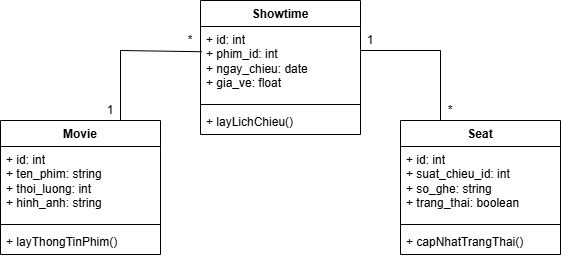

The diagram above was exported from draw.io. Its source (the exported page's mxGraphModel, read from the mxfile embedded in the PNG):
<mxGraphModel dx="985" dy="535" grid="1" gridSize="10" guides="1" tooltips="1" connect="1" arrows="1" fold="1" page="1" pageScale="1" pageWidth="827" pageHeight="1169" math="0" shadow="0">
  <root>
    <mxCell id="0" />
    <mxCell id="1" parent="0" />
    <mxCell id="NJ9y3V1P-4kjZkSyb3-N-1" parent="1" style="swimlane;fontStyle=1;align=center;verticalAlign=top;childLayout=stackLayout;horizontal=1;startSize=26;horizontalStack=0;resizeParent=1;resizeParentMax=0;resizeLast=0;collapsible=1;marginBottom=0;whiteSpace=wrap;html=1;" value="Showtime" vertex="1">
      <mxGeometry height="134" width="160" x="320" y="70" as="geometry" />
    </mxCell>
    <mxCell id="NJ9y3V1P-4kjZkSyb3-N-2" parent="NJ9y3V1P-4kjZkSyb3-N-1" style="text;strokeColor=none;fillColor=none;align=left;verticalAlign=top;spacingLeft=4;spacingRight=4;overflow=hidden;rotatable=0;points=[[0,0.5],[1,0.5]];portConstraint=eastwest;whiteSpace=wrap;html=1;" value="+ id: int&lt;div&gt;+ phim_id: int&lt;/div&gt;&lt;div&gt;+ ngay_chieu: date&lt;/div&gt;&lt;div&gt;+ gia_ve: float&lt;/div&gt;" vertex="1">
      <mxGeometry height="74" width="160" y="26" as="geometry" />
    </mxCell>
    <mxCell id="NJ9y3V1P-4kjZkSyb3-N-3" parent="NJ9y3V1P-4kjZkSyb3-N-1" style="line;strokeWidth=1;fillColor=none;align=left;verticalAlign=middle;spacingTop=-1;spacingLeft=3;spacingRight=3;rotatable=0;labelPosition=right;points=[];portConstraint=eastwest;strokeColor=inherit;" value="" vertex="1">
      <mxGeometry height="8" width="160" y="100" as="geometry" />
    </mxCell>
    <mxCell id="NJ9y3V1P-4kjZkSyb3-N-4" parent="NJ9y3V1P-4kjZkSyb3-N-1" style="text;strokeColor=none;fillColor=none;align=left;verticalAlign=top;spacingLeft=4;spacingRight=4;overflow=hidden;rotatable=0;points=[[0,0.5],[1,0.5]];portConstraint=eastwest;whiteSpace=wrap;html=1;" value="+ layLichChieu()" vertex="1">
      <mxGeometry height="26" width="160" y="108" as="geometry" />
    </mxCell>
    <mxCell id="NJ9y3V1P-4kjZkSyb3-N-5" parent="1" style="swimlane;fontStyle=1;align=center;verticalAlign=top;childLayout=stackLayout;horizontal=1;startSize=26;horizontalStack=0;resizeParent=1;resizeParentMax=0;resizeLast=0;collapsible=1;marginBottom=0;whiteSpace=wrap;html=1;" value="Movie" vertex="1">
      <mxGeometry height="134" width="160" x="120" y="190" as="geometry" />
    </mxCell>
    <mxCell id="NJ9y3V1P-4kjZkSyb3-N-6" parent="NJ9y3V1P-4kjZkSyb3-N-5" style="text;strokeColor=none;fillColor=none;align=left;verticalAlign=top;spacingLeft=4;spacingRight=4;overflow=hidden;rotatable=0;points=[[0,0.5],[1,0.5]];portConstraint=eastwest;whiteSpace=wrap;html=1;" value="+ id: int&lt;div&gt;+ ten_phim: string&lt;/div&gt;&lt;div&gt;+ thoi_luong: int&lt;br&gt;&lt;div&gt;+ hinh_anh: string&lt;/div&gt;&lt;/div&gt;" vertex="1">
      <mxGeometry height="74" width="160" y="26" as="geometry" />
    </mxCell>
    <mxCell id="NJ9y3V1P-4kjZkSyb3-N-7" parent="NJ9y3V1P-4kjZkSyb3-N-5" style="line;strokeWidth=1;fillColor=none;align=left;verticalAlign=middle;spacingTop=-1;spacingLeft=3;spacingRight=3;rotatable=0;labelPosition=right;points=[];portConstraint=eastwest;strokeColor=inherit;" value="" vertex="1">
      <mxGeometry height="8" width="160" y="100" as="geometry" />
    </mxCell>
    <mxCell id="NJ9y3V1P-4kjZkSyb3-N-8" parent="NJ9y3V1P-4kjZkSyb3-N-5" style="text;strokeColor=none;fillColor=none;align=left;verticalAlign=top;spacingLeft=4;spacingRight=4;overflow=hidden;rotatable=0;points=[[0,0.5],[1,0.5]];portConstraint=eastwest;whiteSpace=wrap;html=1;" value="+ layThongTinPhim()" vertex="1">
      <mxGeometry height="26" width="160" y="108" as="geometry" />
    </mxCell>
    <mxCell id="NJ9y3V1P-4kjZkSyb3-N-9" parent="1" style="swimlane;fontStyle=1;align=center;verticalAlign=top;childLayout=stackLayout;horizontal=1;startSize=26;horizontalStack=0;resizeParent=1;resizeParentMax=0;resizeLast=0;collapsible=1;marginBottom=0;whiteSpace=wrap;html=1;" value="Seat" vertex="1">
      <mxGeometry height="134" width="160" x="520" y="190" as="geometry" />
    </mxCell>
    <mxCell id="NJ9y3V1P-4kjZkSyb3-N-10" parent="NJ9y3V1P-4kjZkSyb3-N-9" style="text;strokeColor=none;fillColor=none;align=left;verticalAlign=top;spacingLeft=4;spacingRight=4;overflow=hidden;rotatable=0;points=[[0,0.5],[1,0.5]];portConstraint=eastwest;whiteSpace=wrap;html=1;" value="+ id: int&lt;div&gt;+ suat_chieu_id: int&lt;/div&gt;&lt;div&gt;+ so_ghe: string&lt;/div&gt;&lt;div&gt;+ trang_thai: boolean&lt;/div&gt;" vertex="1">
      <mxGeometry height="74" width="160" y="26" as="geometry" />
    </mxCell>
    <mxCell id="NJ9y3V1P-4kjZkSyb3-N-11" parent="NJ9y3V1P-4kjZkSyb3-N-9" style="line;strokeWidth=1;fillColor=none;align=left;verticalAlign=middle;spacingTop=-1;spacingLeft=3;spacingRight=3;rotatable=0;labelPosition=right;points=[];portConstraint=eastwest;strokeColor=inherit;" value="" vertex="1">
      <mxGeometry height="8" width="160" y="100" as="geometry" />
    </mxCell>
    <mxCell id="NJ9y3V1P-4kjZkSyb3-N-12" parent="NJ9y3V1P-4kjZkSyb3-N-9" style="text;strokeColor=none;fillColor=none;align=left;verticalAlign=top;spacingLeft=4;spacingRight=4;overflow=hidden;rotatable=0;points=[[0,0.5],[1,0.5]];portConstraint=eastwest;whiteSpace=wrap;html=1;" value="+ capNhatTrangThai()" vertex="1">
      <mxGeometry height="26" width="160" y="108" as="geometry" />
    </mxCell>
    <mxCell id="NJ9y3V1P-4kjZkSyb3-N-13" edge="1" parent="1" style="endArrow=none;html=1;rounded=0;" value="">
      <mxGeometry height="50" relative="1" width="50" as="geometry">
        <mxPoint x="240" y="190" as="sourcePoint" />
        <mxPoint x="240" y="120" as="targetPoint" />
      </mxGeometry>
    </mxCell>
    <mxCell id="NJ9y3V1P-4kjZkSyb3-N-14" edge="1" parent="1" style="endArrow=none;html=1;rounded=0;entryX=0.009;entryY=0.341;entryDx=0;entryDy=0;entryPerimeter=0;" target="NJ9y3V1P-4kjZkSyb3-N-2" value="">
      <mxGeometry height="50" relative="1" width="50" as="geometry">
        <mxPoint x="240" y="120" as="sourcePoint" />
        <mxPoint x="290" y="70" as="targetPoint" />
      </mxGeometry>
    </mxCell>
    <mxCell id="NJ9y3V1P-4kjZkSyb3-N-15" parent="1" style="text;html=1;whiteSpace=wrap;strokeColor=none;fillColor=none;align=center;verticalAlign=middle;rounded=0;" value="1" vertex="1">
      <mxGeometry height="20" width="20" x="220" y="170" as="geometry" />
    </mxCell>
    <mxCell id="NJ9y3V1P-4kjZkSyb3-N-16" parent="1" style="text;html=1;whiteSpace=wrap;strokeColor=none;fillColor=none;align=center;verticalAlign=middle;rounded=0;" value="*" vertex="1">
      <mxGeometry height="20" width="20" x="300" y="100" as="geometry" />
    </mxCell>
    <mxCell id="NJ9y3V1P-4kjZkSyb3-N-18" edge="1" parent="1" style="endArrow=none;html=1;rounded=0;" value="">
      <mxGeometry height="50" relative="1" width="50" as="geometry">
        <mxPoint x="560" y="190" as="sourcePoint" />
        <mxPoint x="560" y="120" as="targetPoint" />
      </mxGeometry>
    </mxCell>
    <mxCell id="NJ9y3V1P-4kjZkSyb3-N-19" edge="1" parent="1" style="endArrow=none;html=1;rounded=0;" value="">
      <mxGeometry height="50" relative="1" width="50" as="geometry">
        <mxPoint x="480" y="120" as="sourcePoint" />
        <mxPoint x="560" y="120" as="targetPoint" />
      </mxGeometry>
    </mxCell>
    <mxCell id="NJ9y3V1P-4kjZkSyb3-N-20" parent="1" style="text;html=1;whiteSpace=wrap;strokeColor=none;fillColor=none;align=center;verticalAlign=middle;rounded=0;" value="1" vertex="1">
      <mxGeometry height="20" width="20" x="480" y="100" as="geometry" />
    </mxCell>
    <mxCell id="NJ9y3V1P-4kjZkSyb3-N-21" parent="1" style="text;html=1;whiteSpace=wrap;strokeColor=none;fillColor=none;align=center;verticalAlign=middle;rounded=0;" value="*" vertex="1">
      <mxGeometry height="20" width="20" x="560" y="170" as="geometry" />
    </mxCell>
  </root>
</mxGraphModel>